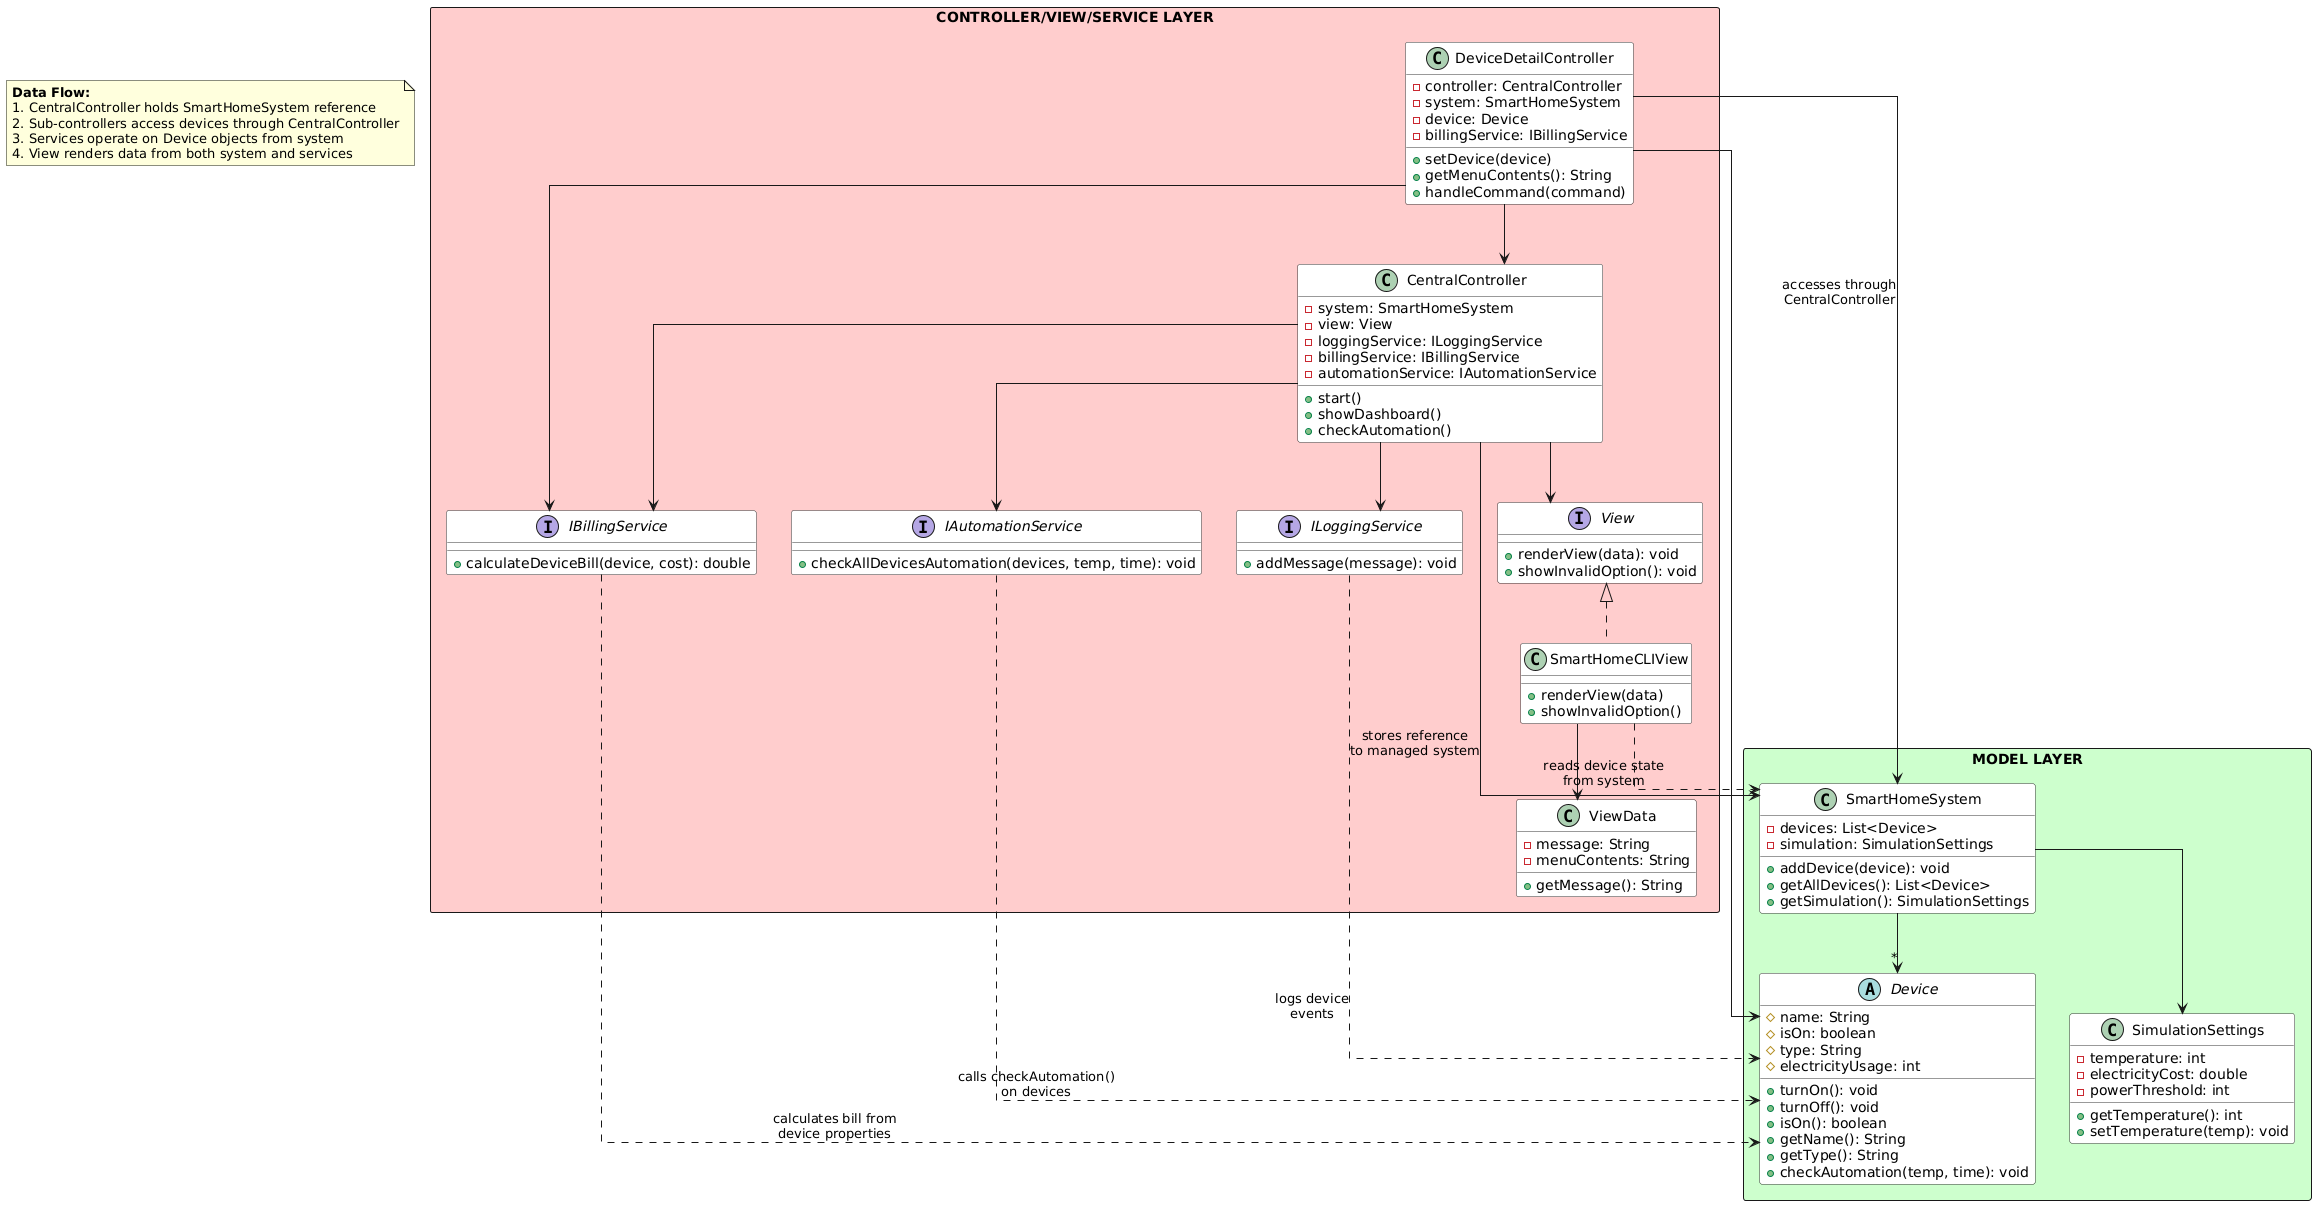

The diagram above was rendered by PlantUML. Its source (embedded in the PNG):
@startuml
!define ABSTRACT abstract
!define INTERFACE interface

skinparam linetype ortho
skinparam classBackgroundColor #FEFEFE
skinparam classBorderColor #333333

' ===== MODEL LAYER =====
rectangle "MODEL LAYER" #CCFFCC {
    ABSTRACT Device {
        #name: String
        #isOn: boolean
        #type: String
        #electricityUsage: int
        +turnOn(): void
        +turnOff(): void
        +isOn(): boolean
        +getName(): String
        +getType(): String
        +checkAutomation(temp, time): void
    }

    class SmartHomeSystem {
        -devices: List<Device>
        -simulation: SimulationSettings
        +addDevice(device): void
        +getAllDevices(): List<Device>
        +getSimulation(): SimulationSettings
    }

    class SimulationSettings {
        -temperature: int
        -electricityCost: double
        -powerThreshold: int
        +getTemperature(): int
        +setTemperature(temp): void
    }

    SmartHomeSystem --> "*" Device
    SmartHomeSystem --> SimulationSettings
}

' ===== SEPARATOR =====

' ===== CONTROLLER/VIEW/SERVICE LAYER =====
rectangle "CONTROLLER/VIEW/SERVICE LAYER" #FFCCCC {
    class CentralController {
        -system: SmartHomeSystem
        -view: View
        -loggingService: ILoggingService
        -billingService: IBillingService
        -automationService: IAutomationService
        +start()
        +showDashboard()
        +checkAutomation()
    }

    class DeviceDetailController {
        -controller: CentralController
        -system: SmartHomeSystem
        -device: Device
        -billingService: IBillingService
        +setDevice(device)
        +getMenuContents(): String
        +handleCommand(command)
    }

    INTERFACE View {
        +renderView(data): void
        +showInvalidOption(): void
    }

    class SmartHomeCLIView implements View {
        +renderView(data)
        +showInvalidOption()
    }

    class ViewData {
        -message: String
        -menuContents: String
        +getMessage(): String
    }

    INTERFACE IBillingService {
        +calculateDeviceBill(device, cost): double
    }

    INTERFACE ILoggingService {
        +addMessage(message): void
    }

    INTERFACE IAutomationService {
        +checkAllDevicesAutomation(devices, temp, time): void
    }

    CentralController --> View
    CentralController --> IBillingService
    CentralController --> ILoggingService
    CentralController --> IAutomationService
    DeviceDetailController --> CentralController
    DeviceDetailController --> Device
    DeviceDetailController --> IBillingService
    SmartHomeCLIView --> ViewData
}

' ===== CROSS-LAYER RELATIONSHIPS =====
CentralController --> SmartHomeSystem: stores reference\nto managed system
DeviceDetailController --> SmartHomeSystem: accesses through\nCentralController
SmartHomeCLIView ..> SmartHomeSystem: reads device state\nfrom system
IBillingService ..> Device: calculates bill from\ndevice properties
ILoggingService ..> Device: logs device\nevents
IAutomationService ..> Device: calls checkAutomation()\non devices

note as Interaction
  **Data Flow:**
  1. CentralController holds SmartHomeSystem reference
  2. Sub-controllers access devices through CentralController
  3. Services operate on Device objects from system
  4. View renders data from both system and services
end note
@enduml